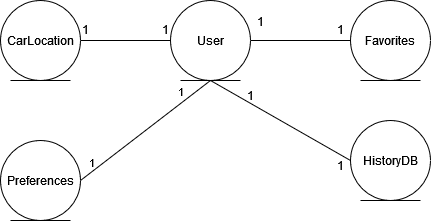

The diagram above was exported from draw.io. Its source (the exported page's mxGraphModel, read from the mxfile embedded in the PNG):
<mxGraphModel dx="1461" dy="634" grid="1" gridSize="10" guides="1" tooltips="1" connect="1" arrows="1" fold="1" page="1" pageScale="1" pageWidth="850" pageHeight="1100" math="0" shadow="0">
  <root>
    <mxCell id="0" />
    <mxCell id="1" parent="0" />
    <mxCell id="XY8beMKIF5j75bvCbiMt-1" value="User" style="ellipse;shape=umlEntity;whiteSpace=wrap;html=1;" parent="1" vertex="1">
      <mxGeometry x="300" y="200" width="80" height="80" as="geometry" />
    </mxCell>
    <mxCell id="XY8beMKIF5j75bvCbiMt-2" value="Favorites" style="ellipse;shape=umlEntity;whiteSpace=wrap;html=1;" parent="1" vertex="1">
      <mxGeometry x="480" y="200" width="80" height="80" as="geometry" />
    </mxCell>
    <mxCell id="XY8beMKIF5j75bvCbiMt-3" value="HistoryDB" style="ellipse;shape=umlEntity;whiteSpace=wrap;html=1;" parent="1" vertex="1">
      <mxGeometry x="480" y="320" width="80" height="80" as="geometry" />
    </mxCell>
    <mxCell id="XY8beMKIF5j75bvCbiMt-4" value="CarLocation" style="ellipse;shape=umlEntity;whiteSpace=wrap;html=1;" parent="1" vertex="1">
      <mxGeometry x="130" y="200" width="80" height="80" as="geometry" />
    </mxCell>
    <mxCell id="XY8beMKIF5j75bvCbiMt-17" value="" style="endArrow=none;html=1;rounded=0;exitX=0;exitY=0.5;exitDx=0;exitDy=0;" parent="1" source="XY8beMKIF5j75bvCbiMt-3" edge="1">
      <mxGeometry width="50" height="50" relative="1" as="geometry">
        <mxPoint x="290" y="330" as="sourcePoint" />
        <mxPoint x="340" y="280" as="targetPoint" />
      </mxGeometry>
    </mxCell>
    <mxCell id="XY8beMKIF5j75bvCbiMt-18" value="" style="line;strokeWidth=1;fillColor=none;align=left;verticalAlign=middle;spacingTop=-1;spacingLeft=3;spacingRight=3;rotatable=0;labelPosition=right;points=[];portConstraint=eastwest;strokeColor=inherit;" parent="1" vertex="1">
      <mxGeometry x="210" y="236" width="90" height="8" as="geometry" />
    </mxCell>
    <mxCell id="XY8beMKIF5j75bvCbiMt-19" value="1" style="text;html=1;strokeColor=none;fillColor=none;align=center;verticalAlign=middle;whiteSpace=wrap;rounded=0;" parent="1" vertex="1">
      <mxGeometry x="200" y="214" width="30" height="30" as="geometry" />
    </mxCell>
    <mxCell id="XY8beMKIF5j75bvCbiMt-20" value="1" style="text;html=1;strokeColor=none;fillColor=none;align=center;verticalAlign=middle;whiteSpace=wrap;rounded=0;" parent="1" vertex="1">
      <mxGeometry x="280" y="214" width="30" height="30" as="geometry" />
    </mxCell>
    <mxCell id="0CpGxD7RYM4TbbhalkcD-1" value="Preferences" style="ellipse;shape=umlEntity;whiteSpace=wrap;html=1;" parent="1" vertex="1">
      <mxGeometry x="130" y="340" width="80" height="80" as="geometry" />
    </mxCell>
    <mxCell id="0CpGxD7RYM4TbbhalkcD-4" value="" style="endArrow=none;html=1;rounded=0;exitX=1;exitY=0.5;exitDx=0;exitDy=0;entryX=0.5;entryY=1;entryDx=0;entryDy=0;" parent="1" source="0CpGxD7RYM4TbbhalkcD-1" target="XY8beMKIF5j75bvCbiMt-1" edge="1">
      <mxGeometry width="50" height="50" relative="1" as="geometry">
        <mxPoint x="620" y="350" as="sourcePoint" />
        <mxPoint x="670" y="300" as="targetPoint" />
      </mxGeometry>
    </mxCell>
    <mxCell id="0CpGxD7RYM4TbbhalkcD-5" value="1" style="edgeLabel;html=1;align=center;verticalAlign=middle;resizable=0;points=[];" parent="0CpGxD7RYM4TbbhalkcD-4" vertex="1" connectable="0">
      <mxGeometry x="-0.7687" y="2" relative="1" as="geometry">
        <mxPoint x="-3" y="-5" as="offset" />
      </mxGeometry>
    </mxCell>
    <mxCell id="0CpGxD7RYM4TbbhalkcD-6" value="1" style="edgeLabel;html=1;align=center;verticalAlign=middle;resizable=0;points=[];" parent="0CpGxD7RYM4TbbhalkcD-4" connectable="0" vertex="1">
      <mxGeometry x="0.784" relative="1" as="geometry">
        <mxPoint x="-16" as="offset" />
      </mxGeometry>
    </mxCell>
    <mxCell id="0CpGxD7RYM4TbbhalkcD-7" value="" style="endArrow=none;html=1;rounded=0;exitX=1;exitY=0.5;exitDx=0;exitDy=0;entryX=0;entryY=0.5;entryDx=0;entryDy=0;" parent="1" source="XY8beMKIF5j75bvCbiMt-1" target="XY8beMKIF5j75bvCbiMt-2" edge="1">
      <mxGeometry width="50" height="50" relative="1" as="geometry">
        <mxPoint x="620" y="350" as="sourcePoint" />
        <mxPoint x="670" y="300" as="targetPoint" />
      </mxGeometry>
    </mxCell>
    <mxCell id="uiTMXg9_2OdZF15y2-L7-1" value="1" style="text;html=1;strokeColor=none;fillColor=none;align=center;verticalAlign=middle;whiteSpace=wrap;rounded=0;" parent="1" vertex="1">
      <mxGeometry x="360" y="206" width="60" height="30" as="geometry" />
    </mxCell>
    <mxCell id="uiTMXg9_2OdZF15y2-L7-2" value="1" style="text;html=1;strokeColor=none;fillColor=none;align=center;verticalAlign=middle;whiteSpace=wrap;rounded=0;" parent="1" vertex="1">
      <mxGeometry x="440" y="214" width="60" height="30" as="geometry" />
    </mxCell>
    <mxCell id="uiTMXg9_2OdZF15y2-L7-3" value="1" style="text;html=1;strokeColor=none;fillColor=none;align=center;verticalAlign=middle;whiteSpace=wrap;rounded=0;" parent="1" vertex="1">
      <mxGeometry x="350" y="280" width="60" height="30" as="geometry" />
    </mxCell>
    <mxCell id="uiTMXg9_2OdZF15y2-L7-4" value="1" style="text;html=1;strokeColor=none;fillColor=none;align=center;verticalAlign=middle;whiteSpace=wrap;rounded=0;" parent="1" vertex="1">
      <mxGeometry x="440" y="350" width="60" height="30" as="geometry" />
    </mxCell>
  </root>
</mxGraphModel>